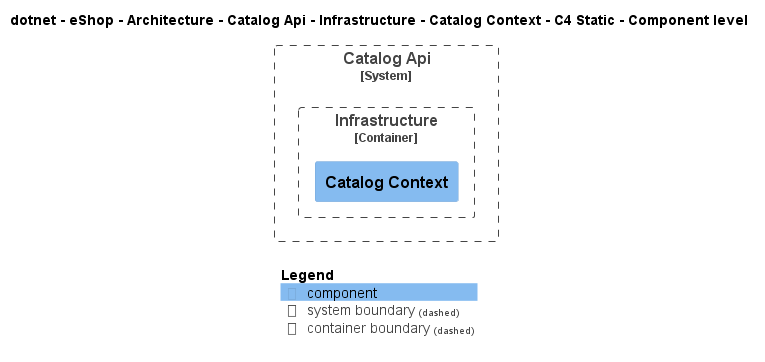

The diagram above was rendered by PlantUML. Its source (embedded in the PNG):
@startuml
!include ..\..\..\..\..\..\..\..\..\.c4s\C4_Component.puml

AddElementTag("c4interflow:lifecycle:new", $bgColor=green, $fontColor=#ffffff, $borderColor=green, $shadowing="False")
AddElementTag("c4interflow:lifecycle:changed", $bgColor=orange, $fontColor=#ffffff, $borderColor=orange, $shadowing="False")
AddElementTag("c4interflow:lifecycle:removed", $bgColor=red, $fontColor=#ffffff, $borderColor=red, $shadowing="False")

AddRelTag("c4interflow:lifecycle:new", $textColor=green, $lineColor=green)
AddRelTag("c4interflow:lifecycle:changed", $textColor=orange, $lineColor=orange)
AddRelTag("c4interflow:lifecycle:removed", $textColor=red, $lineColor=red)

SHOW_PERSON_PORTRAIT()
LAYOUT_TOP_DOWN()

skinparam linetype polyline

title dotnet - eShop - Architecture - Catalog Api - Infrastructure - Catalog Context - C4 Static - Component level


System_Boundary(dotnet.eShop.Architecture.SoftwareSystems.CatalogApi, "Catalog Api") {
    
Container_Boundary(dotnet.eShop.Architecture.SoftwareSystems.CatalogApi.Containers.Infrastructure, "Infrastructure") {
    Component(dotnet.eShop.Architecture.SoftwareSystems.CatalogApi.Containers.Infrastructure.Components.CatalogContext, "Catalog Context", "", "")
}
}



SHOW_LEGEND()
@enduml